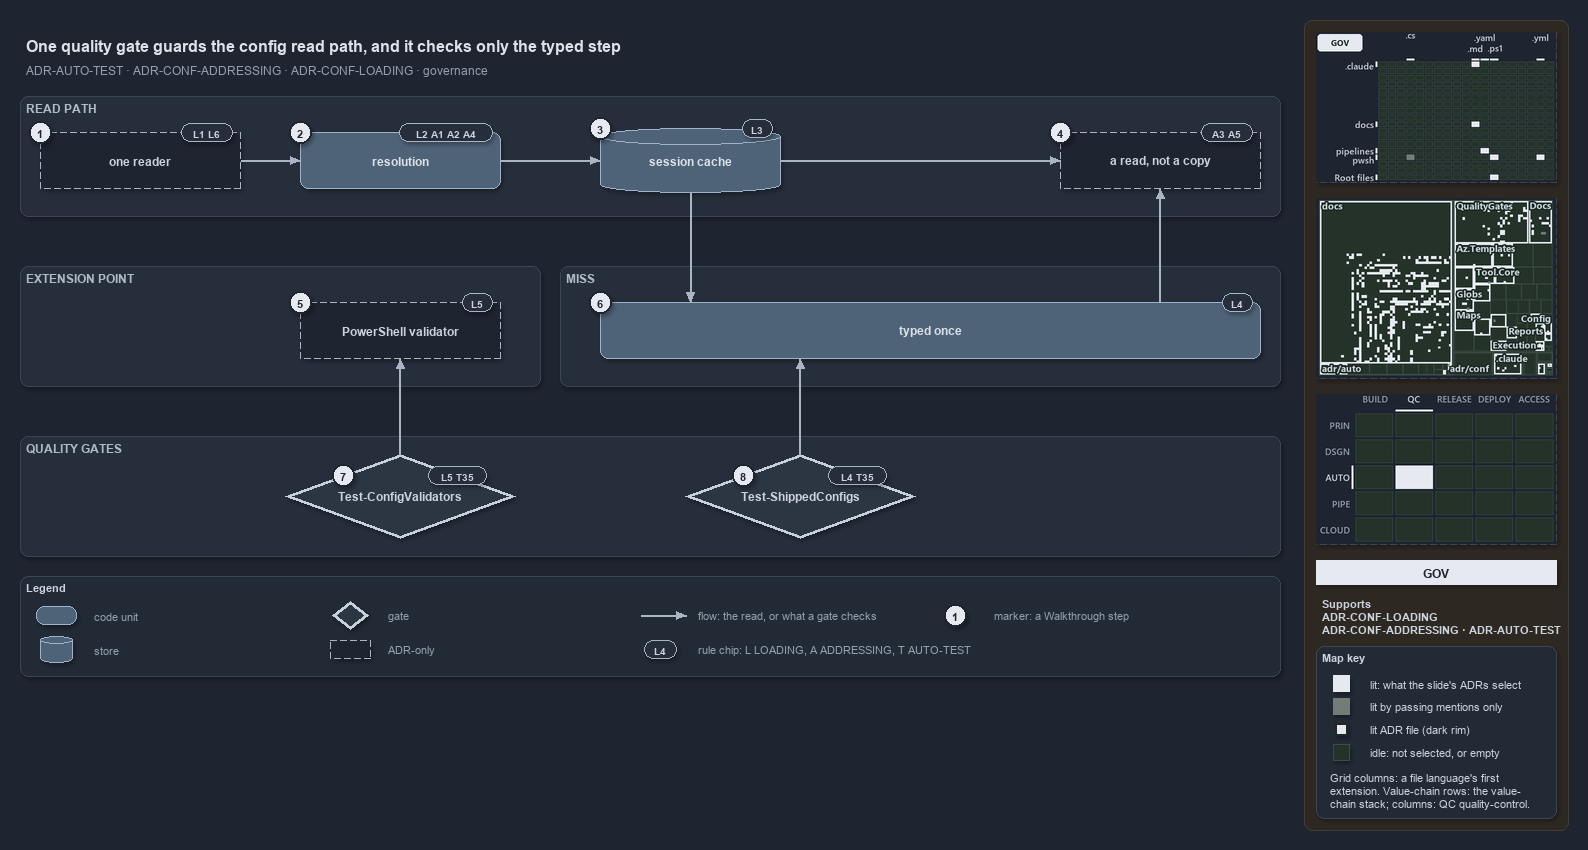

The diagram above was exported from draw.io. Its source (the exported page's mxGraphModel, read from the mxfile embedded in the PNG):
<mxGraphModel dx="1024" dy="768" grid="0" gridSize="10" guides="1" tooltips="1" connect="1" arrows="1" fold="1" page="1" pageScale="1" pageWidth="1572" pageHeight="700" background="#1E2430" math="0" shadow="1">
  <root>
    <mxCell id="0" />
    <mxCell id="1" parent="0" />
    <mxCell id="sidebar-bg" value="" style="rounded=1;arcSize=2;html=1;fillColor=#2E2823;strokeColor=#453C33;shadow=0;" vertex="1" parent="1">
      <mxGeometry x="1304" y="4" width="264" height="810" as="geometry" />
    </mxCell>
    <mxCell id="title" value="One quality gate guards the config read path, and it checks only the typed step" style="text;html=1;align=left;verticalAlign=middle;fontSize=16;fontStyle=1;fontColor=#DDE2E9;" vertex="1" parent="1">
      <mxGeometry x="20" y="14" width="1260" height="30" as="geometry" />
    </mxCell>
    <mxCell id="subtitle" value="ADR-AUTO-TEST &amp;#183; ADR-CONF-ADDRESSING &amp;#183; ADR-CONF-LOADING &amp;#183; governance" style="text;html=1;align=left;verticalAlign=middle;fontSize=12;fontColor=#949FAE;" vertex="1" parent="1">
      <mxGeometry x="20" y="44" width="1240" height="20" as="geometry" />
    </mxCell>
    <mxCell id="band-read" value="READ PATH" style="rounded=1;html=1;arcSize=3;fillColor=#262E3B;strokeColor=#3A4555;verticalAlign=top;align=left;spacingLeft=8;fontStyle=1;fontSize=12;fontColor=#B0BAC7;" vertex="1" parent="1">
      <mxGeometry x="20" y="80" width="1260" height="120" as="geometry" />
    </mxCell>
    <mxCell id="band-ext" value="EXTENSION POINT" style="rounded=1;html=1;arcSize=3;fillColor=#262E3B;strokeColor=#3A4555;verticalAlign=top;align=left;spacingLeft=8;fontStyle=1;fontSize=12;fontColor=#B0BAC7;" vertex="1" parent="1">
      <mxGeometry x="20" y="250" width="520" height="120" as="geometry" />
    </mxCell>
    <mxCell id="band-miss" value="MISS" style="rounded=1;html=1;arcSize=3;fillColor=#262E3B;strokeColor=#3A4555;verticalAlign=top;align=left;spacingLeft=8;fontStyle=1;fontSize=12;fontColor=#B0BAC7;" vertex="1" parent="1">
      <mxGeometry x="560" y="250" width="720" height="120" as="geometry" />
    </mxCell>
    <mxCell id="band-gates" value="QUALITY GATES" style="rounded=1;html=1;arcSize=3;fillColor=#262E3B;strokeColor=#3A4555;verticalAlign=top;align=left;spacingLeft=8;fontStyle=1;fontSize=12;fontColor=#B0BAC7;" vertex="1" parent="1">
      <mxGeometry x="20" y="420" width="1260" height="120" as="geometry" />
    </mxCell>
    <mxCell id="reader" value="&lt;b&gt;one reader&lt;/b&gt;" style="rounded=1;whiteSpace=wrap;html=1;arcSize=20;fillColor=#1E2430;strokeColor=#AAB4C3;dashed=1;fontSize=12;" vertex="1" parent="1">
      <mxGeometry x="40" y="116" width="200" height="56" as="geometry" />
    </mxCell>
    <mxCell id="resolution" value="&lt;b&gt;resolution&lt;/b&gt;" style="rounded=1;whiteSpace=wrap;html=1;arcSize=20;fillColor=#4E6378;strokeColor=#9FB3C8;fontSize=12;fontColor=#DDE2E9;" vertex="1" parent="1">
      <mxGeometry x="300" y="116" width="200" height="56" as="geometry" />
    </mxCell>
    <mxCell id="cache" value="&lt;b&gt;session cache&lt;/b&gt;" style="shape=cylinder3;boundedLbl=1;backgroundOutline=1;size=8;whiteSpace=wrap;html=1;fillColor=#4E6378;strokeColor=#9FB3C8;fontSize=12;fontColor=#DDE2E9;" vertex="1" parent="1">
      <mxGeometry x="600" y="112" width="180" height="64" as="geometry" />
    </mxCell>
    <mxCell id="read" value="&lt;b&gt;a read, not a copy&lt;/b&gt;" style="rounded=1;whiteSpace=wrap;html=1;arcSize=20;fillColor=#1E2430;strokeColor=#AAB4C3;dashed=1;fontSize=12;" vertex="1" parent="1">
      <mxGeometry x="1060" y="116" width="200" height="56" as="geometry" />
    </mxCell>
    <mxCell id="psval" value="&lt;b&gt;PowerShell validator&lt;/b&gt;" style="rounded=1;whiteSpace=wrap;html=1;arcSize=20;fillColor=#1E2430;strokeColor=#AAB4C3;dashed=1;fontSize=12;" vertex="1" parent="1">
      <mxGeometry x="300" y="286" width="200" height="56" as="geometry" />
    </mxCell>
    <mxCell id="typed" value="&lt;b&gt;typed once&lt;/b&gt;" style="rounded=1;whiteSpace=wrap;html=1;arcSize=20;fillColor=#4E6378;strokeColor=#9FB3C8;fontSize=12;fontColor=#DDE2E9;" vertex="1" parent="1">
      <mxGeometry x="600" y="286" width="660" height="56" as="geometry" />
    </mxCell>
    <mxCell id="tcv" value="&lt;b&gt;Test-ConfigValidators&lt;/b&gt;" style="rhombus;whiteSpace=wrap;html=1;fillColor=#2C3542;strokeColor=#C7D0DB;strokeWidth=3;fontSize=12;fontColor=#CDD3DC;" vertex="1" parent="1">
      <mxGeometry x="285" y="438" width="230" height="84" as="geometry" />
    </mxCell>
    <mxCell id="tsc" value="&lt;b&gt;Test-ShippedConfigs&lt;/b&gt;" style="rhombus;whiteSpace=wrap;html=1;fillColor=#2C3542;strokeColor=#C7D0DB;strokeWidth=3;fontSize=12;fontColor=#CDD3DC;" vertex="1" parent="1">
      <mxGeometry x="685" y="438" width="230" height="84" as="geometry" />
    </mxCell>
    <mxCell id="p-reader-resolution-a" value="" style="text;html=1;strokeColor=none;fillColor=none;" vertex="1" parent="1">
      <mxGeometry x="240" y="144" width="1" height="1" as="geometry" />
    </mxCell>
    <mxCell id="p-reader-resolution-b" value="" style="text;html=1;strokeColor=none;fillColor=none;" vertex="1" parent="1">
      <mxGeometry x="300" y="144" width="1" height="1" as="geometry" />
    </mxCell>
    <mxCell id="edge-reader-resolution" value="" style="edgeStyle=orthogonalEdgeStyle;rounded=1;html=1;fontSize=10;endArrow=block;strokeColor=#AAB4C3;fontColor=#CDD3DC;shadow=0;" edge="1" parent="1" source="p-reader-resolution-a" target="p-reader-resolution-b">
      <mxGeometry relative="1" as="geometry" />
    </mxCell>
    <mxCell id="p-resolution-cache-a" value="" style="text;html=1;strokeColor=none;fillColor=none;" vertex="1" parent="1">
      <mxGeometry x="500" y="144" width="1" height="1" as="geometry" />
    </mxCell>
    <mxCell id="p-resolution-cache-b" value="" style="text;html=1;strokeColor=none;fillColor=none;" vertex="1" parent="1">
      <mxGeometry x="600" y="144" width="1" height="1" as="geometry" />
    </mxCell>
    <mxCell id="edge-resolution-cache" value="" style="edgeStyle=orthogonalEdgeStyle;rounded=1;html=1;fontSize=10;endArrow=block;strokeColor=#AAB4C3;fontColor=#CDD3DC;shadow=0;" edge="1" parent="1" source="p-resolution-cache-a" target="p-resolution-cache-b">
      <mxGeometry relative="1" as="geometry" />
    </mxCell>
    <mxCell id="p-cache-read-a" value="" style="text;html=1;strokeColor=none;fillColor=none;" vertex="1" parent="1">
      <mxGeometry x="780" y="144" width="1" height="1" as="geometry" />
    </mxCell>
    <mxCell id="p-cache-read-b" value="" style="text;html=1;strokeColor=none;fillColor=none;" vertex="1" parent="1">
      <mxGeometry x="1060" y="144" width="1" height="1" as="geometry" />
    </mxCell>
    <mxCell id="edge-cache-read" value="" style="edgeStyle=orthogonalEdgeStyle;rounded=1;html=1;fontSize=10;endArrow=block;strokeColor=#AAB4C3;fontColor=#CDD3DC;shadow=0;" edge="1" parent="1" source="p-cache-read-a" target="p-cache-read-b">
      <mxGeometry relative="1" as="geometry" />
    </mxCell>
    <mxCell id="p-cache-typed-a" value="" style="text;html=1;strokeColor=none;fillColor=none;" vertex="1" parent="1">
      <mxGeometry x="690" y="176" width="1" height="1" as="geometry" />
    </mxCell>
    <mxCell id="p-cache-typed-b" value="" style="text;html=1;strokeColor=none;fillColor=none;" vertex="1" parent="1">
      <mxGeometry x="690" y="286" width="1" height="1" as="geometry" />
    </mxCell>
    <mxCell id="edge-cache-typed" value="" style="edgeStyle=orthogonalEdgeStyle;rounded=1;html=1;fontSize=10;endArrow=block;strokeColor=#AAB4C3;fontColor=#CDD3DC;shadow=0;" edge="1" parent="1" source="p-cache-typed-a" target="p-cache-typed-b">
      <mxGeometry relative="1" as="geometry" />
    </mxCell>
    <mxCell id="p-typed-read-a" value="" style="text;html=1;strokeColor=none;fillColor=none;" vertex="1" parent="1">
      <mxGeometry x="1160" y="286" width="1" height="1" as="geometry" />
    </mxCell>
    <mxCell id="p-typed-read-b" value="" style="text;html=1;strokeColor=none;fillColor=none;" vertex="1" parent="1">
      <mxGeometry x="1160" y="172" width="1" height="1" as="geometry" />
    </mxCell>
    <mxCell id="edge-typed-read" value="" style="edgeStyle=orthogonalEdgeStyle;rounded=1;html=1;fontSize=10;endArrow=block;strokeColor=#AAB4C3;fontColor=#CDD3DC;shadow=0;" edge="1" parent="1" source="p-typed-read-a" target="p-typed-read-b">
      <mxGeometry relative="1" as="geometry" />
    </mxCell>
    <mxCell id="p-tsc-typed-a" value="" style="text;html=1;strokeColor=none;fillColor=none;" vertex="1" parent="1">
      <mxGeometry x="800" y="438" width="1" height="1" as="geometry" />
    </mxCell>
    <mxCell id="p-tsc-typed-b" value="" style="text;html=1;strokeColor=none;fillColor=none;" vertex="1" parent="1">
      <mxGeometry x="800" y="342" width="1" height="1" as="geometry" />
    </mxCell>
    <mxCell id="edge-tsc-typed" value="" style="edgeStyle=orthogonalEdgeStyle;rounded=1;html=1;fontSize=10;endArrow=block;strokeColor=#AAB4C3;fontColor=#CDD3DC;shadow=0;" edge="1" parent="1" source="p-tsc-typed-a" target="p-tsc-typed-b">
      <mxGeometry relative="1" as="geometry" />
    </mxCell>
    <mxCell id="p-tcv-psval-a" value="" style="text;html=1;strokeColor=none;fillColor=none;" vertex="1" parent="1">
      <mxGeometry x="400" y="438" width="1" height="1" as="geometry" />
    </mxCell>
    <mxCell id="p-tcv-psval-b" value="" style="text;html=1;strokeColor=none;fillColor=none;" vertex="1" parent="1">
      <mxGeometry x="400" y="342" width="1" height="1" as="geometry" />
    </mxCell>
    <mxCell id="edge-tcv-psval" value="" style="edgeStyle=orthogonalEdgeStyle;rounded=1;html=1;fontSize=10;endArrow=block;strokeColor=#AAB4C3;fontColor=#CDD3DC;shadow=0;" edge="1" parent="1" source="p-tcv-psval-a" target="p-tcv-psval-b">
      <mxGeometry relative="1" as="geometry" />
    </mxCell>
    <mxCell id="legend" value="&lt;b&gt;Legend&lt;/b&gt;" style="rounded=1;whiteSpace=wrap;html=1;arcSize=6;fillColor=#222A36;strokeColor=#3A4555;align=left;verticalAlign=top;spacing=8;fontSize=11;fontColor=#CDD3DC;" vertex="1" parent="1">
      <mxGeometry x="20" y="560" width="1260" height="100" as="geometry" />
    </mxCell>
    <mxCell id="legend-0" value="" style="rounded=1;whiteSpace=wrap;html=1;arcSize=20;fillColor=#4E6378;strokeColor=#9FB3C8;fontColor=#DDE2E9;" vertex="1" parent="1">
      <mxGeometry x="36" y="590" width="40" height="18" as="geometry" />
    </mxCell>
    <mxCell id="legend-0-text" value="code unit" style="text;html=1;align=left;verticalAlign=middle;fontSize=11;fontColor=#949FAE;" vertex="1" parent="1">
      <mxGeometry x="88" y="589" width="230" height="20" as="geometry" />
    </mxCell>
    <mxCell id="legend-1" value="" style="shape=cylinder3;boundedLbl=1;backgroundOutline=1;size=4;whiteSpace=wrap;html=1;fillColor=#4E6378;strokeColor=#9FB3C8;fontColor=#DDE2E9;" vertex="1" parent="1">
      <mxGeometry x="40" y="620" width="32" height="26" as="geometry" />
    </mxCell>
    <mxCell id="legend-1-text" value="store" style="text;html=1;align=left;verticalAlign=middle;fontSize=11;fontColor=#949FAE;" vertex="1" parent="1">
      <mxGeometry x="88" y="623" width="230" height="20" as="geometry" />
    </mxCell>
    <mxCell id="legend-2" value="" style="rhombus;whiteSpace=wrap;html=1;fillColor=#2C3542;strokeColor=#C7D0DB;strokeWidth=3;fontColor=#CDD3DC;" vertex="1" parent="1">
      <mxGeometry x="332" y="585" width="36" height="28" as="geometry" />
    </mxCell>
    <mxCell id="legend-2-text" value="gate" style="text;html=1;align=left;verticalAlign=middle;fontSize=11;fontColor=#949FAE;" vertex="1" parent="1">
      <mxGeometry x="382" y="589" width="230" height="20" as="geometry" />
    </mxCell>
    <mxCell id="legend-3" value="" style="rounded=1;whiteSpace=wrap;html=1;arcSize=20;fillColor=#1E2430;strokeColor=#AAB4C3;dashed=1;" vertex="1" parent="1">
      <mxGeometry x="330" y="624" width="40" height="18" as="geometry" />
    </mxCell>
    <mxCell id="legend-3-text" value="ADR-only" style="text;html=1;align=left;verticalAlign=middle;fontSize=11;fontColor=#949FAE;" vertex="1" parent="1">
      <mxGeometry x="382" y="623" width="230" height="20" as="geometry" />
    </mxCell>
    <mxCell id="legend-4-a" value="" style="text;html=1;strokeColor=none;fillColor=none;" vertex="1" parent="1">
      <mxGeometry x="640" y="599" width="1" height="1" as="geometry" />
    </mxCell>
    <mxCell id="legend-4-b" value="" style="text;html=1;strokeColor=none;fillColor=none;" vertex="1" parent="1">
      <mxGeometry x="686" y="599" width="1" height="1" as="geometry" />
    </mxCell>
    <mxCell id="legend-4" value="" style="edgeStyle=orthogonalEdgeStyle;rounded=1;html=1;endArrow=block;strokeColor=#AAB4C3;fontColor=#CDD3DC;shadow=0;" edge="1" parent="1" source="legend-4-a" target="legend-4-b">
      <mxGeometry relative="1" as="geometry" />
    </mxCell>
    <mxCell id="legend-4-text" value="flow: the read, or what a gate checks" style="text;html=1;align=left;verticalAlign=middle;fontSize=11;fontColor=#949FAE;" vertex="1" parent="1">
      <mxGeometry x="692" y="589" width="280" height="20" as="geometry" />
    </mxCell>
    <mxCell id="legend-5" value="L4" style="rounded=1;arcSize=50;whiteSpace=wrap;html=1;fillColor=#262E3B;strokeColor=#AAB4C3;fontColor=#CDD3DC;fontStyle=1;fontSize=10.5;" vertex="1" parent="1">
      <mxGeometry x="644" y="624" width="32" height="18" as="geometry" />
    </mxCell>
    <mxCell id="legend-5-text" value="rule chip: L LOADING, A ADDRESSING, T AUTO-TEST" style="text;html=1;align=left;verticalAlign=middle;fontSize=11;fontColor=#949FAE;" vertex="1" parent="1">
      <mxGeometry x="692" y="623" width="280" height="20" as="geometry" />
    </mxCell>
    <mxCell id="legend-6" value="1" style="ellipse;html=1;fillColor=#E6EAF0;strokeColor=#1E2430;strokeWidth=2;fontColor=#1E2430;fontStyle=1;fontSize=11;" vertex="1" parent="1">
      <mxGeometry x="944" y="588" width="22" height="22" as="geometry" />
    </mxCell>
    <mxCell id="legend-6-text" value="marker: a Walkthrough step" style="text;html=1;align=left;verticalAlign=middle;fontSize=11;fontColor=#949FAE;" vertex="1" parent="1">
      <mxGeometry x="988" y="589" width="230" height="20" as="geometry" />
    </mxCell>
    <mxCell id="chip-reader" value="L1 L6" style="rounded=1;arcSize=50;whiteSpace=wrap;html=1;fillColor=#262E3B;strokeColor=#AAB4C3;fontColor=#CDD3DC;fontStyle=1;fontSize=10.5;" vertex="1" parent="1">
      <mxGeometry x="181" y="107" width="51" height="18" as="geometry" />
    </mxCell>
    <mxCell id="mark-1" value="1" style="ellipse;html=1;fillColor=#E6EAF0;strokeColor=#1E2430;strokeWidth=2;fontColor=#1E2430;fontStyle=1;fontSize=11;" vertex="1" parent="1">
      <mxGeometry x="29" y="105" width="22" height="22" as="geometry" />
    </mxCell>
    <mxCell id="chip-resolution" value="L2 A1 A2 A4" style="rounded=1;arcSize=50;whiteSpace=wrap;html=1;fillColor=#262E3B;strokeColor=#AAB4C3;fontColor=#CDD3DC;fontStyle=1;fontSize=10.5;" vertex="1" parent="1">
      <mxGeometry x="399" y="107" width="93" height="18" as="geometry" />
    </mxCell>
    <mxCell id="mark-2" value="2" style="ellipse;html=1;fillColor=#E6EAF0;strokeColor=#1E2430;strokeWidth=2;fontColor=#1E2430;fontStyle=1;fontSize=11;" vertex="1" parent="1">
      <mxGeometry x="289" y="105" width="22" height="22" as="geometry" />
    </mxCell>
    <mxCell id="chip-cache" value="L3" style="rounded=1;arcSize=50;whiteSpace=wrap;html=1;fillColor=#262E3B;strokeColor=#AAB4C3;fontColor=#CDD3DC;fontStyle=1;fontSize=10.5;" vertex="1" parent="1">
      <mxGeometry x="742" y="103" width="30" height="18" as="geometry" />
    </mxCell>
    <mxCell id="mark-3" value="3" style="ellipse;html=1;fillColor=#E6EAF0;strokeColor=#1E2430;strokeWidth=2;fontColor=#1E2430;fontStyle=1;fontSize=11;" vertex="1" parent="1">
      <mxGeometry x="589" y="101" width="22" height="22" as="geometry" />
    </mxCell>
    <mxCell id="chip-read" value="A3 A5" style="rounded=1;arcSize=50;whiteSpace=wrap;html=1;fillColor=#262E3B;strokeColor=#AAB4C3;fontColor=#CDD3DC;fontStyle=1;fontSize=10.5;" vertex="1" parent="1">
      <mxGeometry x="1201" y="107" width="51" height="18" as="geometry" />
    </mxCell>
    <mxCell id="mark-4" value="4" style="ellipse;html=1;fillColor=#E6EAF0;strokeColor=#1E2430;strokeWidth=2;fontColor=#1E2430;fontStyle=1;fontSize=11;" vertex="1" parent="1">
      <mxGeometry x="1049" y="105" width="22" height="22" as="geometry" />
    </mxCell>
    <mxCell id="chip-psval" value="L5" style="rounded=1;arcSize=50;whiteSpace=wrap;html=1;fillColor=#262E3B;strokeColor=#AAB4C3;fontColor=#CDD3DC;fontStyle=1;fontSize=10.5;" vertex="1" parent="1">
      <mxGeometry x="462" y="277" width="30" height="18" as="geometry" />
    </mxCell>
    <mxCell id="mark-5" value="5" style="ellipse;html=1;fillColor=#E6EAF0;strokeColor=#1E2430;strokeWidth=2;fontColor=#1E2430;fontStyle=1;fontSize=11;" vertex="1" parent="1">
      <mxGeometry x="289" y="275" width="22" height="22" as="geometry" />
    </mxCell>
    <mxCell id="chip-typed" value="L4" style="rounded=1;arcSize=50;whiteSpace=wrap;html=1;fillColor=#262E3B;strokeColor=#AAB4C3;fontColor=#CDD3DC;fontStyle=1;fontSize=10.5;" vertex="1" parent="1">
      <mxGeometry x="1222" y="277" width="30" height="18" as="geometry" />
    </mxCell>
    <mxCell id="mark-6" value="6" style="ellipse;html=1;fillColor=#E6EAF0;strokeColor=#1E2430;strokeWidth=2;fontColor=#1E2430;fontStyle=1;fontSize=11;" vertex="1" parent="1">
      <mxGeometry x="589" y="275" width="22" height="22" as="geometry" />
    </mxCell>
    <mxCell id="chip-tcv" value="L5 T35" style="rounded=1;arcSize=50;whiteSpace=wrap;html=1;fillColor=#262E3B;strokeColor=#AAB4C3;fontColor=#CDD3DC;fontStyle=1;fontSize=10.5;" vertex="1" parent="1">
      <mxGeometry x="428" y="450" width="58" height="18" as="geometry" />
    </mxCell>
    <mxCell id="mark-7" value="7" style="ellipse;html=1;fillColor=#E6EAF0;strokeColor=#1E2430;strokeWidth=2;fontColor=#1E2430;fontStyle=1;fontSize=11;" vertex="1" parent="1">
      <mxGeometry x="332" y="448" width="22" height="22" as="geometry" />
    </mxCell>
    <mxCell id="chip-tsc" value="L4 T35" style="rounded=1;arcSize=50;whiteSpace=wrap;html=1;fillColor=#262E3B;strokeColor=#AAB4C3;fontColor=#CDD3DC;fontStyle=1;fontSize=10.5;" vertex="1" parent="1">
      <mxGeometry x="828" y="450" width="58" height="18" as="geometry" />
    </mxCell>
    <mxCell id="mark-8" value="8" style="ellipse;html=1;fillColor=#E6EAF0;strokeColor=#1E2430;strokeWidth=2;fontColor=#1E2430;fontStyle=1;fontSize=11;" vertex="1" parent="1">
      <mxGeometry x="732" y="448" width="22" height="22" as="geometry" />
    </mxCell>
    <mxCell id="minimap-grid" value="" style="shape=image;html=1;imageAspect=0;aspect=fixed;verticalLabelPosition=bottom;strokeColor=#3A4555;dashed=1;fillColor=#222A36;image=data:image/png,(base64 omitted: 13360 chars);" vertex="1" parent="1">
      <mxGeometry x="1316" y="16" width="240" height="150" as="geometry" />
    </mxCell>
    <mxCell id="minimap-tree" value="" style="shape=image;html=1;imageAspect=0;aspect=fixed;verticalLabelPosition=bottom;strokeColor=#3A4555;dashed=1;fillColor=#222A36;image=data:image/png,(base64 omitted: 35380 chars);" vertex="1" parent="1">
      <mxGeometry x="1316" y="182" width="240" height="180" as="geometry" />
    </mxCell>
    <mxCell id="minimap-chain" value="" style="shape=image;html=1;imageAspect=0;aspect=fixed;verticalLabelPosition=bottom;strokeColor=#3A4555;dashed=1;fillColor=#222A36;image=data:image/png,(base64 omitted: 12524 chars);" vertex="1" parent="1">
      <mxGeometry x="1316" y="378" width="240" height="150" as="geometry" />
    </mxCell>
    <mxCell id="lens-badge" value="GOV" style="rounded=0;whiteSpace=wrap;html=1;align=center;verticalAlign=middle;fontSize=12;fontStyle=1;fontColor=#1E2430;fillColor=#E6EAF0;strokeColor=none;" vertex="1" parent="1">
      <mxGeometry x="1316" y="544" width="240" height="24" as="geometry" />
    </mxCell>
    <mxCell id="supports" value="&lt;b&gt;Supports&lt;/b&gt;&lt;br&gt;ADR-CONF-LOADING&lt;br&gt;ADR-CONF-ADDRESSING · ADR-AUTO-TEST" style="text;html=1;whiteSpace=wrap;align=left;verticalAlign=top;fontSize=11;fontColor=#CDD3DC;" vertex="1" parent="1">
      <mxGeometry x="1316" y="576" width="240" height="46" as="geometry" />
    </mxCell>
    <mxCell id="mapkey" value="&lt;b&gt;Map key&lt;/b&gt;" style="rounded=1;arcSize=6;whiteSpace=wrap;html=1;align=left;verticalAlign=top;fontSize=11;fontColor=#CDD3DC;fillColor=#222A36;strokeColor=#3A4555;spacingLeft=8;spacingTop=2;" vertex="1" parent="1">
      <mxGeometry x="1316" y="630" width="240" height="172" as="geometry" />
    </mxCell>
    <mxCell id="mapkey-lit" value="" style="rounded=0;html=1;fillColor=#E6EAF0;strokeColor=#E6EAF0;" vertex="1" parent="1">
      <mxGeometry x="1333.0" y="659.0" width="16" height="16" as="geometry" />
    </mxCell>
    <mxCell id="mapkey-lit-text" value="lit: what the slide's ADRs select" style="text;html=1;align=left;verticalAlign=middle;fontSize=11;fontColor=#CDD3DC;" vertex="1" parent="1">
      <mxGeometry x="1364" y="657" width="184" height="20" as="geometry" />
    </mxCell>
    <mxCell id="mapkey-touched" value="" style="rounded=0;html=1;fillColor=#727C79;strokeColor=#727C79;" vertex="1" parent="1">
      <mxGeometry x="1333.0" y="682.0" width="16" height="16" as="geometry" />
    </mxCell>
    <mxCell id="mapkey-touched-text" value="lit by passing mentions only" style="text;html=1;align=left;verticalAlign=middle;fontSize=11;fontColor=#CDD3DC;" vertex="1" parent="1">
      <mxGeometry x="1364" y="680" width="184" height="20" as="geometry" />
    </mxCell>
    <mxCell id="mapkey-adr" value="" style="rounded=0;html=1;fillColor=#E6EAF0;strokeColor=#1C2A24;strokeWidth=2;" vertex="1" parent="1">
      <mxGeometry x="1335.0" y="707.0" width="12" height="12" as="geometry" />
    </mxCell>
    <mxCell id="mapkey-adr-text" value="lit ADR file (dark rim)" style="text;html=1;align=left;verticalAlign=middle;fontSize=11;fontColor=#CDD3DC;" vertex="1" parent="1">
      <mxGeometry x="1364" y="703" width="184" height="20" as="geometry" />
    </mxCell>
    <mxCell id="mapkey-idle" value="" style="rounded=0;html=1;fillColor=#243229;strokeColor=#3B4D43;" vertex="1" parent="1">
      <mxGeometry x="1333.0" y="728.0" width="16" height="16" as="geometry" />
    </mxCell>
    <mxCell id="mapkey-idle-text" value="idle: not selected, or empty" style="text;html=1;align=left;verticalAlign=middle;fontSize=11;fontColor=#CDD3DC;" vertex="1" parent="1">
      <mxGeometry x="1364" y="726" width="184" height="20" as="geometry" />
    </mxCell>
    <mxCell id="mapkey-codes" value="Grid columns: a file language's first&lt;br&gt;extension. Value-chain rows: the value-&lt;br&gt;chain stack; columns: QC quality-control." style="text;html=1;align=left;verticalAlign=top;whiteSpace=wrap;fontSize=11;fontColor=#CDD3DC;" vertex="1" parent="1">
      <mxGeometry x="1324" y="750" width="224" height="46" as="geometry" />
    </mxCell>
  </root>
</mxGraphModel>